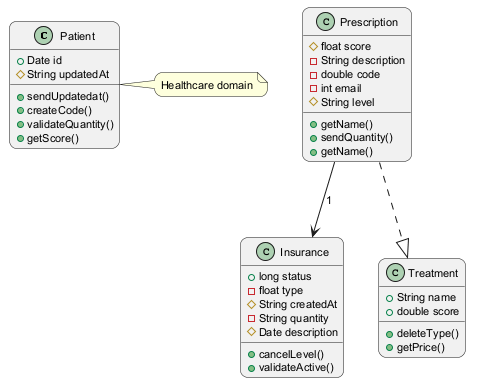

The diagram above was rendered by PlantUML. Its source (embedded in the PNG):
@startuml
skinparam backgroundColor #FFFFFF
skinparam roundCorner 15
skinparam defaultFontSize 11
class Patient {
  +Date id
  #String updatedAt
  +sendUpdatedat()
  +createCode()
  +validateQuantity()
  +getScore()
}
class Insurance {
  +long status
  -float type
  #String createdAt
  -String quantity
  #Date description
  +cancelLevel()
  +validateActive()
}
class Treatment {
  +String name
  +double score
  +deleteType()
  +getPrice()
}
class Prescription {
  #float score
  -String description
  -double code
  -int email
  #String level
  +getName()
  +sendQuantity()
  +getName()
}
Prescription --> Insurance : "1"
Prescription ..|> Treatment
note right of Patient : Healthcare domain
@enduml